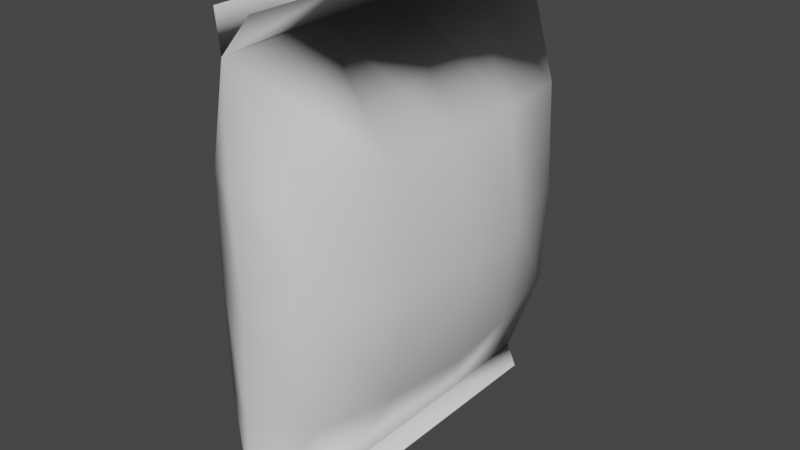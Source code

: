 # Source: Crisps_Bag_Small.blend  (saved by Blender 3.3.6; exported with 4.5.12 LTS)
import bpy
from mathutils import Matrix  # noqa: F401  (used for matrix-valued properties, if any)

bpy.ops.wm.read_factory_settings(use_empty=True)
scene = bpy.context.scene
scene.name = 'Scene'

# ---- collections
col_collection = bpy.data.collections.new('Collection'); scene.collection.children.link(col_collection)

# ---- materials (node trees are filled in below, after node groups)
mat_material = bpy.data.materials.new('Material')
mat_material.alpha_threshold = 0.0
mat_material.use_transparent_shadow = False
mat_material.roughness = 0.5
mat_material.line_color = (0.0, 0.0, 0.0, 1.0)

# ---- material node trees
mat_material.use_nodes = True; mat_material.node_tree.nodes.clear()
_N = mat_material.node_tree.nodes; _L = mat_material.node_tree.links
n0 = _N.new('ShaderNodeOutputMaterial'); n0.name = 'Material Output'; n0.location = (300, 300)
n1 = _N.new('ShaderNodeBsdfPrincipled'); n1.name = 'Principled BSDF'; n1.location = (10, 300)
n1.distribution = 'GGX'
n1.subsurface_method = 'RANDOM_WALK_SKIN'
n1.inputs[3].default_value = 1.45
n1.inputs[27].default_value = (0.0, 0.0, 0.0, 1.0)
n1.inputs[28].default_value = 1.0
_L.new(n1.outputs[0], n0.inputs[0])
n0.is_active_output = True

# ---- world
world_world = bpy.data.worlds.new('World'); scene.world = world_world
world_world.use_nodes = True; world_world.node_tree.nodes.clear()
_N = world_world.node_tree.nodes; _L = world_world.node_tree.links
n0 = _N.new('ShaderNodeOutputWorld'); n0.name = 'World Output'; n0.location = (300, 300)
n1 = _N.new('ShaderNodeBackground'); n1.name = 'Background'; n1.location = (10, 300)
n1.inputs[0].default_value = (0.05088, 0.05088, 0.05088, 1.0)
_L.new(n1.outputs[0], n0.inputs[0])
n0.is_active_output = True
world_world.color = (0.05088, 0.05088, 0.05088)
world_world.use_sun_shadow = False
world_world.sun_shadow_jitter_overblur = 0.0

# ---- meshes
me_cube = bpy.data.meshes.new('Cube')
me_cube.from_pydata([(0.0, -0.9813, 0.575), (0.0, -0.9548, 0.0), (-0.005262, 1.0, 1.1), (-0.01052, 1.0, -1.15), (-0.005262, -1.0, 1.1), (-0.01052, -1.0, -1.15), (0.1828, 0.8728, 0.575), (0.2234, 0.8451, 0.0), (0.1828, 0.8728, -0.575), (-0.1828, -0.8728, -0.575), (-0.2234, -0.8451, 0.0), (-0.1828, -0.8728, 0.575), (0.1828, -0.8728, 0.575), (0.2234, -0.8451, 0.0), (0.1828, -0.8728, -0.575), (-0.1828, 0.8728, 0.575), (-0.2234, 0.8451, 0.0), (-0.1828, 0.8728, -0.575), (0.0, -0.9813, -0.575), (0.0, 0.9813, 0.575), (-0.01108, 1.0, -1.3), (-0.01108, -1.0, -1.3), (0.0, 0.9548, 0.0), (0.0, 0.9813, -0.575), (-0.01248, 0.5, -1.15), (-0.01283, 0.0, -1.15), (-0.01248, -0.5, -1.15), (-0.006236, -0.5, 1.1), (-0.006234, 0.0, 1.1), (-0.006236, 0.5, 1.1), (0.262, 0.4364, -0.575), (0.3105, 0.0, -0.575), (0.262, -0.4364, -0.575), (0.3247, 0.4225, 0.0), (0.3745, -2.86e-08, 0.0), (0.3247, -0.4225, 0.0), (0.2404, 0.4364, 0.575), (0.2595, 0.0, 0.575), (0.2404, -0.4364, 0.575), (-0.0125, 0.5, -1.3), (-0.01254, 0.0, -1.3), (-0.0125, -0.5, -1.3), (-0.262, -0.4364, -0.575), (-0.3105, 0.0, -0.575), (-0.262, 0.4364, -0.575), (-0.3247, -0.4225, 0.0), (-0.3745, 0.0, 0.0), (-0.3247, 0.4225, 0.0), (-0.2404, -0.4364, 0.575), (-0.2595, 0.0, 0.575), (-0.2404, 0.4364, 0.575), (-0.006236, 0.5, 1.35), (-0.006234, 0.0, 1.35), (-0.006236, -0.5, 1.35), (-0.005262, -1.0, 1.35), (-0.005262, 1.0, 1.35), (-0.005262, 1.0, 1.35), (-0.005262, -1.0, 1.35), (-0.006236, -0.5, 1.35), (-0.006234, 0.0, 1.35), (-0.006236, 0.5, 1.35), (-0.01108, 1.0, -1.3), (-0.01108, -1.0, -1.3), (-0.0125, 0.5, -1.3), (-0.01254, 0.0, -1.3), (-0.0125, -0.5, -1.3)], [], [(4, 11, 0), (2, 6, 19), (23, 22, 7, 8), (22, 19, 6, 7), (5, 9, 42, 26), (32, 35, 13, 14), (35, 38, 12, 13), (3, 17, 23), (44, 47, 16, 17), (47, 50, 15, 16), (18, 1, 10, 9), (1, 0, 11, 10), (5, 14, 18), (14, 13, 1, 18), (13, 12, 0, 1), (17, 16, 22, 23), (24, 3, 20, 39), (16, 15, 19, 22), (5, 26, 41, 21), (26, 25, 40, 41), (25, 24, 39, 40), (7, 6, 36, 33), (33, 36, 37, 34), (34, 37, 38, 35), (8, 7, 33, 30), (30, 33, 34, 31), (31, 34, 35, 32), (26, 32, 14, 5), (3, 8, 30, 24), (24, 30, 31, 25), (10, 11, 48, 45), (45, 48, 49, 46), (46, 49, 50, 47), (9, 10, 45, 42), (42, 45, 46, 43), (43, 46, 47, 44), (24, 44, 17, 3), (26, 42, 43, 25), (25, 43, 44, 24), (37, 28, 27, 38), (36, 29, 28, 37), (6, 2, 29, 36), (38, 27, 4, 12), (11, 4, 27, 48), (49, 28, 29, 50), (48, 27, 28, 49), (50, 29, 2, 15), (27, 28, 59, 58), (2, 56, 60, 29), (28, 29, 60, 59), (4, 27, 58, 57), (4, 54, 53, 27), (28, 52, 51, 29), (2, 29, 51, 55), (12, 4, 0), (15, 2, 19), (24, 63, 61, 3), (5, 62, 65, 26), (26, 65, 64, 25), (25, 64, 63, 24), (25, 31, 32, 26), (27, 53, 52, 28), (9, 5, 18), (8, 3, 23)])
me_cube.polygons.foreach_set('use_smooth', [True] * 64)
_uv = me_cube.uv_layers.new(name='UVMap')
_uv.uv.foreach_set('vector', [0.6219, 1.0, 0.5625, 1.0, 0.5625, 0.875, 0.6219, 0.5, 0.5625, 0.5, 0.5625, 0.375, 0.4375, 0.375, 0.5, 0.375, 0.5, 0.5, 0.4375, 0.5, 0.5, 0.375, 0.5625, 0.375, 0.5625, 0.5, 0.5, 0.5, 0.3781, 0.0, 0.4375, 0.0, 0.4375, 0.0625, 0.3781, 0.0625, 0.4375, 0.6875, 0.5, 0.6875, 0.5, 0.75, 0.4375, 0.75, 0.5, 0.6875, 0.5625, 0.6875, 0.5625, 0.75, 0.5, 0.75, 0.3781, 0.25, 0.4375, 0.25, 0.4375, 0.375, 0.4375, 0.1875, 0.5, 0.1875, 0.5, 0.25, 0.4375, 0.25, 0.5, 0.1875, 0.5625, 0.1875, 0.5625, 0.25, 0.5, 0.25, 0.4375, 0.875, 0.5, 0.875, 0.5, 1.0, 0.4375, 1.0, 0.5, 0.875, 0.5625, 0.875, 0.5625, 1.0, 0.5, 1.0, 0.3781, 0.75, 0.4375, 0.75, 0.4375, 0.875, 0.4375, 0.75, 0.5, 0.75, 0.5, 0.875, 0.4375, 0.875, 0.5, 0.75, 0.5625, 0.75, 0.5625, 0.875, 0.5, 0.875, 0.4375, 0.25, 0.5, 0.25, 0.5, 0.375, 0.4375, 0.375, 0.375, 0.1875, 0.375, 0.25, 0.375, 0.25, 0.375, 0.1875, 0.5, 0.25, 0.5625, 0.25, 0.5625, 0.375, 0.5, 0.375, 0.375, 0.0, 0.375, 0.0625, 0.375, 0.0625, 0.375, 0.0, 0.375, 0.0625, 0.375, 0.125, 0.375, 0.125, 0.375, 0.0625, 0.375, 0.125, 0.375, 0.1875, 0.375, 0.1875, 0.375, 0.125, 0.5, 0.5, 0.5625, 0.5, 0.5625, 0.5625, 0.5, 0.5625, 0.5, 0.5625, 0.5625, 0.5625, 0.5625, 0.625, 0.5, 0.625, 0.5, 0.625, 0.5625, 0.625, 0.5625, 0.6875, 0.5, 0.6875, 0.4375, 0.5, 0.5, 0.5, 0.5, 0.5625, 0.4375, 0.5625, 0.4375, 0.5625, 0.5, 0.5625, 0.5, 0.625, 0.4375, 0.625, 0.4375, 0.625, 0.5, 0.625, 0.5, 0.6875, 0.4375, 0.6875, 0.3781, 0.6875, 0.4375, 0.6875, 0.4375, 0.75, 0.3781, 0.75, 0.3781, 0.5, 0.4375, 0.5, 0.4375, 0.5625, 0.3781, 0.5625, 0.3781, 0.5625, 0.4375, 0.5625, 0.4375, 0.625, 0.3781, 0.625, 0.5, 0.0, 0.5625, 0.0, 0.5625, 0.0625, 0.5, 0.0625, 0.5, 0.0625, 0.5625, 0.0625, 0.5625, 0.125, 0.5, 0.125, 0.5, 0.125, 0.5625, 0.125, 0.5625, 0.1875, 0.5, 0.1875, 0.4375, 0.0, 0.5, 0.0, 0.5, 0.0625, 0.4375, 0.0625, 0.4375, 0.0625, 0.5, 0.0625, 0.5, 0.125, 0.4375, 0.125, 0.4375, 0.125, 0.5, 0.125, 0.5, 0.1875, 0.4375, 0.1875, 0.3781, 0.1875, 0.4375, 0.1875, 0.4375, 0.25, 0.3781, 0.25, 0.3781, 0.0625, 0.4375, 0.0625, 0.4375, 0.125, 0.3781, 0.125, 0.3781, 0.125, 0.4375, 0.125, 0.4375, 0.1875, 0.3781, 0.1875, 0.5625, 0.625, 0.6219, 0.625, 0.6219, 0.6875, 0.5625, 0.6875, 0.5625, 0.5625, 0.6219, 0.5625, 0.6219, 0.625, 0.5625, 0.625, 0.5625, 0.5, 0.6219, 0.5, 0.6219, 0.5625, 0.5625, 0.5625, 0.5625, 0.6875, 0.6219, 0.6875, 0.6219, 0.75, 0.5625, 0.75, 0.5625, 0.0, 0.6219, 0.0, 0.6219, 0.0625, 0.5625, 0.0625, 0.5625, 0.125, 0.6219, 0.125, 0.6219, 0.1875, 0.5625, 0.1875, 0.5625, 0.0625, 0.6219, 0.0625, 0.6219, 0.125, 0.5625, 0.125, 0.5625, 0.1875, 0.6219, 0.1875, 0.6219, 0.25, 0.5625, 0.25, 0.625, 0.0625, 0.625, 0.125, 0.625, 0.125, 0.625, 0.0625, 0.625, 0.5, 0.625, 0.5, 0.625, 0.5625, 0.625, 0.5625, 0.625, 0.125, 0.625, 0.1875, 0.625, 0.1875, 0.625, 0.125, 0.625, 0.0, 0.625, 0.0625, 0.625, 0.0625, 0.625, 0.0, 0.625, 0.0, 0.625, 0.0, 0.625, 0.0625, 0.625, 0.0625, 0.625, 0.125, 0.625, 0.125, 0.625, 0.1875, 0.625, 0.1875, 0.625, 0.5, 0.625, 0.5625, 0.625, 0.5625, 0.625, 0.5, 0.5625, 0.75, 0.6221, 0.9942, 0.5625, 0.875, 0.5625, 0.25, 0.6221, 0.4942, 0.5625, 0.375, 0.375, 0.1875, 0.375, 0.1875, 0.375, 0.25, 0.375, 0.25, 0.375, 0.0, 0.375, 0.0, 0.375, 0.0625, 0.375, 0.0625, 0.375, 0.0625, 0.375, 0.0625, 0.375, 0.125, 0.375, 0.125, 0.375, 0.125, 0.375, 0.125, 0.375, 0.1875, 0.375, 0.1875, 0.3781, 0.625, 0.4375, 0.625, 0.4375, 0.6875, 0.3781, 0.6875, 0.625, 0.0625, 0.625, 0.0625, 0.625, 0.125, 0.625, 0.125, 0.4375, 1.0, 0.3779, 0.7558, 0.4375, 0.875, 0.4375, 0.5, 0.3779, 0.2558, 0.4375, 0.375])
me_cube.materials.append(mat_material)
me_cube.use_mirror_vertex_groups = False
me_cube.update()

# ---- objects
ob_cube = bpy.data.objects.new('Cube', me_cube)

# ---- transforms, parenting, visibility, modifiers, constraints
ob_cube.location = (0.0, 0.0, 0.0)
ob_cube.lock_rotations_4d = False
ob_cube.empty_display_type = 'ARROWS'
ob_cube.lineart.crease_threshold = 0.0
_m = ob_cube.modifiers.new('Displace', 'DISPLACE')
_m.strength = 0.2

# ---- collection membership
col_collection.objects.link(ob_cube)

# ---- scene / render settings (as saved in the file)
scene.frame_start = 1; scene.frame_end = 250; scene.frame_set(1)
scene.render.engine = 'BLENDER_EEVEE_NEXT'
scene.cycles.sampling_pattern = 'TABULATED_SOBOL'
scene.cycles.use_light_tree = False
scene.view_settings.view_transform = 'Filmic'
bpy.context.view_layer.update()

# ---- added for rendering (the .blend has no active camera and no usable light): camera, sun
cam_auto = bpy.data.cameras.new('AutoCamera')
cam_auto.lens = 50.0
cam_auto.sensor_width = 36.0
cam_auto.clip_end = 1000.0
ob_auto_camera = bpy.data.objects.new('AutoCamera', cam_auto)
scene.collection.objects.link(ob_auto_camera)
ob_auto_camera.location = (3.17426, -3.79813, 2.56244)
ob_auto_camera.rotation_euler = (1.09748, -7.21219e-08, 0.694738)
scene.camera = ob_auto_camera
light_auto_sun = bpy.data.lights.new('AutoSun', 'SUN')
light_auto_sun.energy = 3.0
light_auto_sun.angle = 0.0523599
ob_auto_sun = bpy.data.objects.new('AutoSun', light_auto_sun)
scene.collection.objects.link(ob_auto_sun)
ob_auto_sun.rotation_euler = (0.872665, 0.174533, 0.523599)
bpy.context.view_layer.update()
